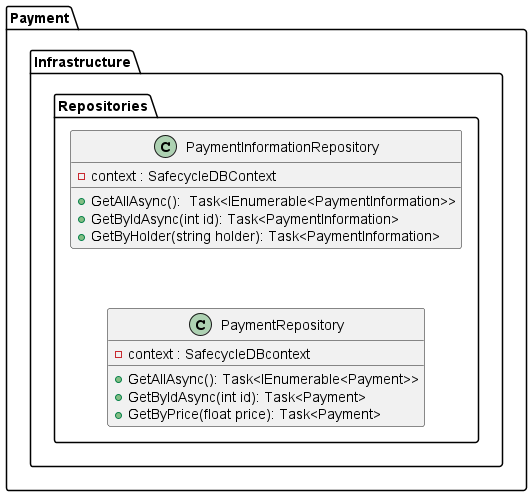

The diagram above was rendered by PlantUML. Its source (embedded in the PNG):
@startuml "SafeCycleCD - Backend"

package "Payment" {


    package "Infrastructure" {
        package "Repositories" {
            class PaymentInformationRepository {
                - context : SafecycleDBContext
                + GetAllAsync():  Task<IEnumerable<PaymentInformation>>
                + GetByIdAsync(int id): Task<PaymentInformation>
                + GetByHolder(string holder): Task<PaymentInformation>
            }

            class PaymentRepository {
                - context : SafecycleDBcontext
                + GetAllAsync(): Task<IEnumerable<Payment>>
                + GetByIdAsync(int id): Task<Payment>
                + GetByPrice(float price): Task<Payment>
            }

            PaymentInformationRepository -[hidden]down-> PaymentRepository
        }
    }
}

@enduml